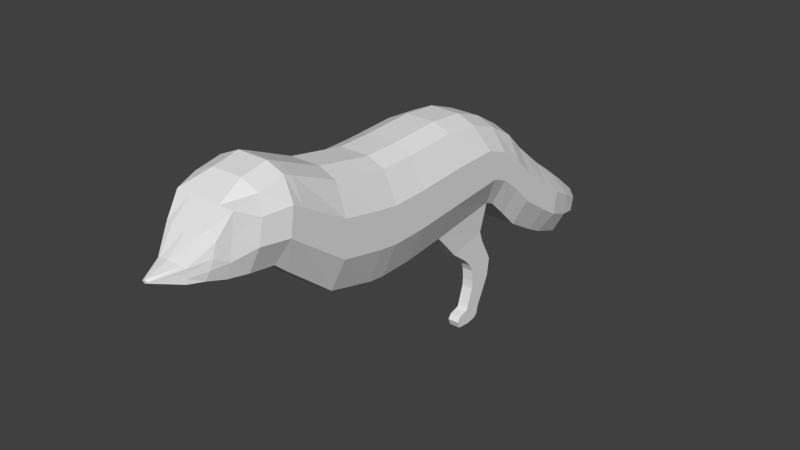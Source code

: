 # Source: RaposaT1.blend  (saved by Blender 2.69.0; exported with 4.5.12 LTS)
import bpy
from mathutils import Matrix  # noqa: F401  (used for matrix-valued properties, if any)

bpy.ops.wm.read_factory_settings(use_empty=True)
scene = bpy.context.scene
scene.name = 'Scene'

# ---- collections
col_collection_1 = bpy.data.collections.new('Collection 1'); scene.collection.children.link(col_collection_1)

# ---- world
world_world = bpy.data.worlds.new('World'); scene.world = world_world
world_world.color = (0.05088, 0.05088, 0.05088)
world_world.use_sun_shadow = False
world_world.sun_shadow_jitter_overblur = 0.0
world_world.cycles.sampling_method = 'MANUAL'
world_world.cycles.sample_map_resolution = 256

# ---- meshes
me_plane = bpy.data.meshes.new('Plane')
me_plane.from_pydata([(0.8468, -0.3641, 0.5), (-0.8203, -0.3579, 0.534), (0.7778, 0.3488, 0.5), (-0.8662, 0.5082, 0.534), (0.6323, 1.552, 0.5), (-0.8203, 1.09, 0.534), (0.7012, 1.705, 0.5), (-0.6364, 1.588, 0.534), (0.9847, 2.004, 0.5), (-0.3682, 2.033, 0.534), (1.297, 2.316, 0.5), (-0.05568, 2.345, 0.534), (1.591, 2.814, 0.5), (0.4104, 2.901, 0.534), (1.744, 3.101, 0.5), (0.7104, 3.297, 0.534), (1.923, 3.587, 0.5), (0.9759, 3.69, 0.4859), (1.857, 3.862, 0.4387), (1.341, 4.159, 0.4394), (1.713, 4.576, 0.08984), (1.671, 4.616, 0.09812), (1.701, 4.609, 0.09048), (1.686, 4.618, 0.09072), (0.8559, -0.9308, 0.5), (-0.8111, -0.9246, 0.534), (0.8285, -1.187, 0.5), (-0.8934, -1.382, 0.534), (0.6277, -1.975, 0.4919), (-0.9848, -1.875, 0.534), (-0.02146, -2.777, 0.5), (-1.323, -2.643, 0.534), (-0.2042, -2.987, 0.5), (-1.378, -2.78, 0.534), (-0.2682, -3.408, 0.5), (-1.296, -3.209, 0.534), (-0.2837, -3.703, 0.4144), (-1.185, -3.59, 0.5), (-0.3443, -3.966, 0.3407), (-0.8463, -3.839, 0.4326), (-0.3558, -4.17, 0.2438), (-0.5712, -4.169, 0.2552), (-0.4408, -4.535, -0.001458), (-0.451, -4.537, -0.0006216), (0.8468, -0.3641, 0.0), (-0.9387, -0.3641, 0.0), (0.7778, 0.3488, 0.0), (-0.9847, 0.502, 0.0), (0.6323, 1.552, 0.0), (-0.9387, 1.084, 0.0), (0.7012, 1.705, 0.0), (-0.7548, 1.582, -2.98e-08), (0.9847, 2.004, 0.0), (-0.4867, 2.027, -2.98e-08), (1.297, 2.316, -2.98e-08), (-0.1741, 2.339, -5.96e-08), (1.591, 2.814, -2.98e-08), (0.2919, 2.895, -8.941e-08), (1.744, 3.101, -5.96e-08), (0.592, 3.29, -1.192e-07), (1.923, 3.587, -5.96e-08), (0.8856, 3.699, -1.49e-07), (1.857, 3.862, -0.0003), (1.243, 4.151, -0.0003001), (1.728, 4.59, -0.01945), (1.658, 4.628, -0.01979), (1.715, 4.622, -0.01982), (1.699, 4.63, -0.01994), (0.8559, -0.9308, 0.0), (-0.9296, -0.9308, 0.0), (0.8285, -1.187, 0.0), (-1.012, -1.388, 0.0), (0.6457, -2.018, 0.0), (-1.103, -1.881, 0.0), (-0.02146, -2.777, 5.96e-08), (-1.441, -2.649, 5.96e-08), (-0.2042, -2.987, 1.192e-07), (-1.496, -2.786, 5.96e-08), (-0.2682, -3.408, 1.192e-07), (-1.414, -3.216, 5.96e-08), (-0.2226, -3.728, 0.003995), (-1.185, -3.59, 0.0), (-0.3002, -3.957, 0.0004234), (-0.8664, -3.86, -0.07175), (-0.3558, -4.173, -0.0349), (-0.5927, -4.174, -0.05607), (-0.4088, -4.531, -0.06101), (-0.4722, -4.54, -0.06003), (0.8468, -0.3641, 0.0), (-0.9387, -0.3641, 0.0), (0.7778, 0.3488, 0.0), (-0.9847, 0.502, 0.0), (0.6323, 1.552, 0.0), (-0.9387, 1.084, 0.0), (0.7012, 1.705, 0.0), (-0.7548, 1.582, -2.98e-08), (0.9847, 2.004, 0.0), (-0.4867, 2.027, -2.98e-08), (1.297, 2.316, -2.98e-08), (-0.1741, 2.339, -5.96e-08), (1.591, 2.814, -2.98e-08), (0.2919, 2.895, -8.941e-08), (1.744, 3.101, -5.96e-08), (0.592, 3.29, -1.192e-07), (1.923, 3.587, -5.96e-08), (0.8856, 3.699, -1.49e-07), (1.857, 3.862, -0.0003), (1.243, 4.151, -0.0003001), (1.728, 4.59, -0.01945), (1.658, 4.628, -0.01979), (1.715, 4.622, -0.01982), (1.699, 4.63, -0.01994), (0.8559, -0.9308, 0.0), (-0.9296, -0.9308, 0.0), (0.8285, -1.187, 0.0), (-1.012, -1.388, 0.0), (0.6457, -2.018, 0.0), (-1.103, -1.881, 0.0), (-0.02146, -2.777, 5.96e-08), (-1.441, -2.649, 5.96e-08), (-0.2042, -2.987, 1.192e-07), (-1.496, -2.786, 5.96e-08), (-0.2682, -3.408, 1.192e-07), (-1.414, -3.216, 5.96e-08), (-0.2226, -3.728, 0.003995), (-1.185, -3.59, 0.0), (-0.3002, -3.957, 0.0004234), (-0.8664, -3.86, -0.07175), (-0.3558, -4.173, -0.0349), (-0.5927, -4.174, -0.05607), (-0.4088, -4.531, -0.06101), (-0.4722, -4.54, -0.06003), (0.8468, -0.3641, -0.5), (-0.7937, -0.3842, -0.5733), (0.7778, 0.3488, -0.5), (-0.8397, 0.482, -0.5733), (0.6323, 1.552, -0.5), (-0.7937, 1.064, -0.5733), (0.7012, 1.705, -0.5), (-0.6098, 1.562, -0.5733), (0.9847, 2.004, -0.5), (-0.3417, 2.007, -0.5733), (1.297, 2.316, -0.5), (-0.02913, 2.319, -0.5733), (1.591, 2.814, -0.5), (0.4369, 2.875, -0.5733), (1.744, 3.101, -0.5), (0.737, 3.27, -0.5733), (1.923, 3.587, -0.5), (1.014, 3.65, -0.5409), (1.857, 3.862, -0.4393), (1.361, 4.1, -0.4334), (1.735, 4.592, -0.1188), (1.7, 4.625, -0.1332), (1.722, 4.624, -0.1199), (1.706, 4.632, -0.1202), (0.8559, -0.9308, -0.5), (-0.7846, -0.9508, -0.5733), (0.8285, -1.187, -0.5), (-0.8668, -1.408, -0.5733), (0.6457, -2.018, -0.5), (-0.9582, -1.901, -0.5733), (-0.02146, -2.777, -0.5), (-1.296, -2.669, -0.5733), (-0.2042, -2.987, -0.5), (-1.351, -2.806, -0.5733), (-0.2682, -3.408, -0.5), (-1.269, -3.236, -0.5733), (-0.2892, -3.748, -0.3689), (-1.185, -3.59, -0.5), (-0.3113, -3.979, -0.2509), (-0.8561, -3.835, -0.4489), (-0.3534, -4.159, -0.1943), (-0.5499, -4.173, -0.2499), (-0.4253, -4.521, -0.123), (-0.4364, -4.523, -0.1236), (-0.578, -4.17, 0.1813), (-0.4496, -4.538, -0.02546), (1.653, 4.624, 0.03539), (1.243, 4.151, 0.2192), (0.7012, 1.705, 0.25), (0.9847, 2.004, 0.25), (-1.496, -2.786, 0.25), (-1.414, -3.216, 0.25), (0.2919, 2.895, 0.25), (-0.1741, 2.339, 0.25), (-0.3249, -3.957, 0.1856), (-0.2257, -3.727, 0.2454), (-0.9387, 1.084, 0.25), (-0.9847, 0.502, 0.25), (-0.9296, -0.9308, 0.25), (-1.012, -1.388, 0.25), (-0.4377, -4.537, -0.02609), (-0.02146, -2.777, 0.25), (0.6311, -2.012, 0.239), (1.923, 3.587, 0.25), (1.857, 3.862, 0.2192), (1.694, 4.627, 0.03537), (1.297, 2.316, 0.25), (-1.185, -3.59, 0.25), (0.592, 3.29, 0.25), (0.8468, -0.3641, 0.25), (0.7778, 0.3488, 0.25), (-0.3578, -4.17, 0.174), (-1.103, -1.881, 0.25), (-0.7548, 1.582, 0.25), (1.722, 4.585, 0.03509), (-0.2042, -2.987, 0.25), (1.591, 2.814, 0.25), (0.8559, -0.9308, 0.25), (-0.8629, -3.862, 0.1763), (0.6323, 1.552, 0.25), (0.8856, 3.699, 0.25), (-1.441, -2.649, 0.25), (-0.4867, 2.027, 0.25), (-0.2682, -3.408, 0.25), (1.71, 4.618, 0.03529), (0.8285, -1.187, 0.25), (1.744, 3.101, 0.25), (-0.9387, -0.3641, 0.25), (-1.103, -1.881, -0.25), (-1.012, -1.388, -0.25), (-0.2958, -3.959, -0.1472), (-0.3574, -4.16, -0.1599), (0.7778, 0.3488, -0.25), (0.8468, -0.3641, -0.25), (0.2919, 2.895, -0.25), (0.592, 3.29, -0.25), (-1.185, -3.59, -0.25), (-1.414, -3.216, -0.25), (1.297, 2.316, -0.25), (0.9847, 2.004, -0.25), (1.661, 4.629, -0.07245), (1.701, 4.631, -0.07269), (1.857, 3.862, -0.2198), (1.923, 3.587, -0.25), (0.6457, -2.018, -0.25), (-0.02146, -2.777, -0.25), (-0.4289, -4.531, -0.09687), (-0.4415, -4.533, -0.09727), (-0.7548, 1.582, -0.25), (-0.9387, 1.084, -0.25), (1.731, 4.592, -0.07163), (-0.2042, -2.987, -0.25), (1.591, 2.814, -0.25), (0.8559, -0.9308, -0.25), (-0.8664, -3.86, -0.3217), (0.6323, 1.552, -0.25), (0.8856, 3.699, -0.25), (-1.441, -2.649, -0.25), (-0.4867, 2.027, -0.25), (-0.2682, -3.408, -0.25), (1.718, 4.623, -0.07243), (0.8285, -1.187, -0.25), (1.744, 3.101, -0.25), (-0.5615, -4.174, -0.2239), (1.243, 4.151, -0.2191), (0.7012, 1.705, -0.25), (-0.1741, 2.339, -0.25), (-1.496, -2.786, -0.25), (-0.2225, -3.731, -0.2028), (-0.9847, 0.502, -0.25), (-0.9387, -0.3641, -0.25), (-0.9296, -0.9308, -0.25), (0.2516, -0.3641, 0.75), (-0.3435, -0.3641, 0.75), (0.1903, 0.3999, 0.75), (-0.3972, 0.451, 0.75), (0.1086, 1.396, 0.75), (-0.4151, 1.24, 0.75), (0.2159, 1.664, 0.75), (-0.2695, 1.623, 0.75), (0.4942, 2.011, 0.75), (0.003755, 2.019, 0.75), (0.8068, 2.324, 0.75), (0.3163, 2.332, 0.75), (1.158, 2.841, 0.75), (0.7249, 2.868, 0.75), (1.36, 3.164, 0.75), (0.976, 3.227, 0.75), (1.568, 3.641, 0.6681), (1.198, 3.646, 0.6853), (1.641, 3.963, 0.6064), (1.429, 4.062, 0.5772), (1.673, 4.572, 0.1432), (1.651, 4.586, 0.1436), (1.679, 4.595, 0.1435), (1.674, 4.598, 0.1436), (0.2608, -0.9308, 0.75), (-0.3344, -0.9308, 0.75), (0.2151, -1.254, 0.75), (-0.3984, -1.321, 0.75), (0.06273, -1.973, 0.75), (-0.5202, -1.927, 0.75), (-0.4948, -2.734, 0.75), (-0.9681, -2.692, 0.75), (-0.6349, -2.92, 0.75), (-1.066, -2.853, 0.75), (-0.6501, -3.344, 0.641), (-1.032, -3.28, 0.641), (-0.5326, -3.688, 0.4934), (-0.8548, -3.641, 0.4945), (-0.4916, -3.93, 0.3967), (-0.6441, -3.894, 0.4252), (-0.4303, -4.17, 0.2435), (-0.503, -4.17, 0.2465), (-0.4442, -4.536, -0.001178), (-0.4476, -4.536, -0.0008985), (1.709, 4.625, -0.01987), (1.704, 4.627, -0.01991), (-0.4304, -4.535, -0.06078), (-0.4516, -4.538, -0.06046), (1.709, 4.625, -0.01987), (1.704, 4.627, -0.01991), (-0.4304, -4.535, -0.06078), (-0.4516, -4.538, -0.06046), (0.2516, -0.3641, -0.75), (-0.3435, -0.3641, -0.75), (0.1903, 0.3999, -0.75), (-0.3972, 0.451, -0.75), (0.1086, 1.396, -0.75), (-0.4151, 1.24, -0.75), (0.2159, 1.664, -0.75), (-0.2695, 1.623, -0.75), (0.4942, 2.011, -0.75), (0.003755, 2.019, -0.75), (0.8068, 2.324, -0.75), (0.3163, 2.332, -0.75), (1.158, 2.841, -0.75), (0.7249, 2.868, -0.75), (1.36, 3.164, -0.75), (0.976, 3.227, -0.75), (1.577, 3.623, -0.7489), (1.206, 3.617, -0.7014), (1.65, 3.948, -0.638), (1.436, 4.017, -0.5857), (1.714, 4.603, -0.165), (1.691, 4.616, -0.1651), (1.719, 4.625, -0.1651), (1.714, 4.628, -0.1652), (0.2608, -0.9308, -0.75), (-0.3344, -0.9308, -0.75), (0.2151, -1.254, -0.75), (-0.3984, -1.321, -0.75), (0.06274, -1.973, -0.75), (-0.5202, -1.927, -0.75), (-0.4948, -2.734, -0.75), (-0.9681, -2.692, -0.75), (-0.6349, -2.92, -0.75), (-1.066, -2.853, -0.75), (-0.6501, -3.344, -0.6839), (-1.032, -3.28, -0.6839), (-0.5435, -3.683, -0.545), (-0.8645, -3.636, -0.5566), (-0.4645, -3.943, -0.3398), (-0.657, -3.888, -0.4263), (-0.4311, -4.162, -0.2113), (-0.4808, -4.172, -0.2311), (-0.429, -4.522, -0.1232), (-0.4327, -4.523, -0.1234), (-0.4417, -4.537, -0.02587), (-0.4457, -4.538, -0.02566), (1.7, 4.624, 0.03534), (1.705, 4.621, 0.03532), (-0.4331, -4.532, -0.09703), (-0.4373, -4.532, -0.09716), (1.707, 4.629, -0.07263), (1.712, 4.626, -0.07254), (1.25, 0.7873, 0.4677), (1.114, 1.452, 0.4677), (1.25, 0.7873, 0.2823), (1.114, 1.452, 0.2823), (1.467, 1.066, 0.4677), (1.296, 1.515, 0.4677), (1.467, 1.066, 0.2823), (1.296, 1.515, 0.2823), (1.616, 1.212, 0.4677), (1.576, 1.666, 0.4677), (1.616, 1.212, 0.2823), (1.576, 1.666, 0.2823), (1.738, 1.272, 0.4677), (1.698, 1.727, 0.4677), (1.738, 1.272, 0.2823), (1.698, 1.727, 0.2823), (1.936, 1.289, 0.4677), (1.998, 1.687, 0.4677), (1.936, 1.289, 0.2823), (1.998, 1.687, 0.2823), (2.071, 1.281, 0.4677), (2.218, 1.583, 0.4677), (2.071, 1.281, 0.2823), (2.218, 1.583, 0.2823), (2.416, 1.168, 0.4677), (2.479, 1.455, 0.4677), (2.416, 1.168, 0.2823), (2.479, 1.455, 0.2823), (2.466, 0.9861, 0.4677), (2.606, 1.43, 0.4677), (2.466, 0.9861, 0.2823), (2.606, 1.43, 0.2823), (2.543, 0.9274, 0.4677), (2.658, 1.352, 0.4677), (2.543, 0.9274, 0.2823), (2.658, 1.352, 0.2823), (2.655, 0.9703, 0.4677), (2.68, 1.2, 0.4677), (2.655, 0.9703, 0.2823), (2.68, 1.2, 0.2823), (0.8285, -1.187, 0.5), (0.6277, -1.975, 0.4919), (0.6311, -2.012, 0.239), (0.8285, -1.187, 0.25)], [], [(264, 266, 2, 0), (266, 268, 4, 2), (268, 270, 6, 4), (270, 272, 8, 6), (272, 274, 10, 8), (274, 276, 12, 10), (276, 278, 14, 12), (278, 280, 16, 14), (280, 282, 18, 16), (282, 284, 20, 18), (284, 286, 22, 20), (265, 289, 25, 1), (289, 291, 27, 25), (291, 293, 29, 27), (293, 295, 31, 29), (295, 297, 33, 31), (297, 299, 35, 33), (299, 301, 37, 35), (301, 303, 39, 37), (303, 305, 41, 39), (305, 307, 43, 41), (82, 80, 124, 126), (57, 55, 99, 101), (77, 79, 123, 121), (50, 52, 96, 94), (65, 63, 107, 109), (85, 87, 131, 129), (58, 60, 104, 102), (72, 70, 114, 116), (45, 69, 113, 89), (47, 45, 89, 91), (80, 78, 122, 124), (309, 67, 111, 313), (75, 77, 121, 119), (55, 53, 97, 99), (48, 50, 94, 92), (63, 61, 105, 107), (83, 85, 129, 127), (56, 58, 102, 100), (70, 68, 112, 114), (64, 66, 110, 108), (78, 76, 120, 122), (176, 177, 87, 85), (178, 179, 63, 65), (180, 181, 52, 50), (182, 183, 79, 77), (184, 185, 55, 57), (186, 187, 80, 82), (188, 189, 47, 49), (190, 191, 71, 69), (360, 192, 86, 310), (193, 194, 72, 74), (195, 196, 62, 60), (197, 178, 65, 67), (181, 198, 54, 52), (183, 199, 81, 79), (200, 184, 57, 59), (201, 202, 46, 44), (203, 186, 82, 84), (191, 204, 73, 71), (205, 188, 49, 51), (196, 206, 64, 62), (207, 193, 74, 76), (198, 208, 56, 54), (209, 201, 44, 68), (199, 210, 83, 81), (202, 211, 48, 46), (212, 200, 59, 61), (192, 203, 84, 86), (204, 213, 75, 73), (214, 205, 51, 53), (215, 207, 76, 78), (206, 216, 66, 64), (217, 209, 68, 70), (208, 218, 58, 56), (210, 176, 85, 83), (179, 212, 61, 63), (211, 180, 50, 48), (185, 214, 53, 55), (213, 182, 77, 75), (362, 197, 67, 309), (187, 215, 78, 80), (189, 219, 45, 47), (219, 190, 69, 45), (194, 217, 70, 72), (218, 195, 60, 58), (250, 240, 139, 141), (220, 249, 163, 161), (238, 223, 172, 174), (248, 227, 147, 149), (224, 247, 136, 134), (228, 246, 171, 169), (245, 225, 132, 156), (230, 244, 144, 142), (243, 237, 162, 164), (234, 242, 152, 150), (240, 241, 137, 139), (221, 220, 161, 159), (223, 222, 170, 172), (225, 224, 134, 132), (227, 226, 145, 147), (229, 228, 169, 167), (231, 230, 142, 140), (233, 232, 153, 155), (235, 234, 150, 148), (237, 236, 160, 162), (364, 238, 174, 358), (49, 47, 91, 93), (69, 71, 115, 113), (310, 86, 130, 314), (74, 72, 116, 118), (60, 62, 106, 104), (67, 65, 109, 111), (52, 54, 98, 96), (79, 81, 125, 123), (59, 57, 101, 103), (44, 46, 90, 88), (84, 82, 126, 128), (71, 73, 117, 115), (51, 49, 93, 95), (62, 64, 108, 106), (76, 74, 118, 120), (54, 56, 100, 98), (68, 44, 88, 112), (81, 83, 127, 125), (46, 48, 92, 90), (61, 59, 103, 105), (86, 84, 128, 130), (73, 75, 119, 117), (53, 51, 95, 97), (316, 132, 134, 318), (318, 134, 136, 320), (320, 136, 138, 322), (322, 138, 140, 324), (324, 140, 142, 326), (326, 142, 144, 328), (328, 144, 146, 330), (330, 146, 148, 332), (332, 148, 150, 334), (334, 150, 152, 336), (336, 152, 154, 338), (317, 133, 157, 341), (341, 157, 159, 343), (343, 159, 161, 345), (345, 161, 163, 347), (347, 163, 165, 349), (349, 165, 167, 351), (351, 167, 169, 353), (353, 169, 171, 355), (355, 171, 173, 357), (357, 173, 175, 359), (251, 243, 164, 166), (242, 252, 154, 152), (253, 245, 156, 158), (244, 254, 146, 144), (246, 255, 173, 171), (256, 248, 149, 151), (247, 257, 138, 136), (258, 250, 141, 143), (249, 259, 165, 163), (366, 233, 155, 339), (260, 251, 166, 168), (261, 262, 133, 135), (262, 263, 157, 133), (236, 253, 158, 160), (254, 235, 148, 146), (255, 239, 175, 173), (232, 256, 151, 153), (257, 231, 140, 138), (259, 229, 167, 165), (226, 258, 143, 145), (222, 260, 168, 170), (241, 261, 135, 137), (263, 221, 159, 157), (41, 43, 177, 176), (21, 19, 179, 178), (6, 8, 181, 180), (33, 35, 183, 182), (13, 11, 185, 184), (38, 36, 187, 186), (5, 3, 189, 188), (25, 27, 191, 190), (306, 42, 192, 360), (30, 28, 194, 193), (16, 18, 196, 195), (23, 21, 178, 197), (8, 10, 198, 181), (35, 37, 199, 183), (15, 13, 184, 200), (0, 2, 202, 201), (40, 38, 186, 203), (27, 29, 204, 191), (7, 5, 188, 205), (18, 20, 206, 196), (32, 30, 193, 207), (10, 12, 208, 198), (24, 0, 201, 209), (37, 39, 210, 199), (211, 202, 370, 371), (17, 15, 200, 212), (42, 40, 203, 192), (29, 31, 213, 204), (9, 7, 205, 214), (34, 32, 207, 215), (20, 22, 216, 206), (26, 24, 209, 217), (12, 14, 218, 208), (39, 41, 176, 210), (19, 17, 212, 179), (4, 6, 180, 211), (11, 9, 214, 185), (31, 33, 182, 213), (287, 23, 197, 362), (36, 34, 215, 187), (3, 1, 219, 189), (1, 25, 190, 219), (194, 28, 409, 410), (14, 16, 195, 218), (97, 95, 240, 250), (117, 119, 249, 220), (130, 128, 223, 238), (105, 103, 227, 248), (90, 92, 247, 224), (125, 127, 246, 228), (112, 88, 225, 245), (98, 100, 244, 230), (120, 118, 237, 243), (106, 108, 242, 234), (95, 93, 241, 240), (115, 117, 220, 221), (128, 126, 222, 223), (88, 90, 224, 225), (103, 101, 226, 227), (123, 125, 228, 229), (96, 98, 230, 231), (111, 109, 232, 233), (104, 106, 234, 235), (118, 116, 236, 237), (314, 130, 238, 364), (122, 120, 243, 251), (108, 110, 252, 242), (114, 112, 245, 253), (100, 102, 254, 244), (127, 129, 255, 246), (107, 105, 248, 256), (92, 94, 257, 247), (99, 97, 250, 258), (119, 121, 259, 249), (313, 111, 233, 366), (124, 122, 251, 260), (91, 89, 262, 261), (89, 113, 263, 262), (116, 114, 253, 236), (102, 104, 235, 254), (129, 131, 239, 255), (109, 107, 256, 232), (94, 96, 231, 257), (121, 123, 229, 259), (101, 99, 258, 226), (126, 124, 260, 222), (93, 91, 261, 241), (113, 115, 221, 263), (1, 3, 267, 265), (265, 267, 266, 264), (3, 5, 269, 267), (267, 269, 268, 266), (5, 7, 271, 269), (269, 271, 270, 268), (7, 9, 273, 271), (271, 273, 272, 270), (9, 11, 275, 273), (273, 275, 274, 272), (11, 13, 277, 275), (275, 277, 276, 274), (13, 15, 279, 277), (277, 279, 278, 276), (15, 17, 281, 279), (279, 281, 280, 278), (17, 19, 283, 281), (281, 283, 282, 280), (19, 21, 285, 283), (283, 285, 284, 282), (21, 23, 287, 285), (285, 287, 286, 284), (0, 24, 288, 264), (264, 288, 289, 265), (24, 26, 290, 288), (288, 290, 291, 289), (26, 28, 292, 290), (290, 292, 293, 291), (28, 30, 294, 292), (292, 294, 295, 293), (30, 32, 296, 294), (294, 296, 297, 295), (32, 34, 298, 296), (296, 298, 299, 297), (34, 36, 300, 298), (298, 300, 301, 299), (36, 38, 302, 300), (300, 302, 303, 301), (38, 40, 304, 302), (302, 304, 305, 303), (40, 42, 306, 304), (304, 306, 307, 305), (66, 308, 312, 110), (308, 309, 313, 312), (177, 361, 311, 87), (361, 360, 310, 311), (216, 363, 308, 66), (363, 362, 309, 308), (239, 365, 359, 175), (365, 364, 358, 359), (87, 311, 315, 131), (311, 310, 314, 315), (133, 317, 319, 135), (317, 316, 318, 319), (135, 319, 321, 137), (319, 318, 320, 321), (137, 321, 323, 139), (321, 320, 322, 323), (139, 323, 325, 141), (323, 322, 324, 325), (141, 325, 327, 143), (325, 324, 326, 327), (143, 327, 329, 145), (327, 326, 328, 329), (145, 329, 331, 147), (329, 328, 330, 331), (147, 331, 333, 149), (331, 330, 332, 333), (149, 333, 335, 151), (333, 332, 334, 335), (151, 335, 337, 153), (335, 334, 336, 337), (153, 337, 339, 155), (337, 336, 338, 339), (132, 316, 340, 156), (316, 317, 341, 340), (156, 340, 342, 158), (340, 341, 343, 342), (158, 342, 344, 160), (342, 343, 345, 344), (160, 344, 346, 162), (344, 345, 347, 346), (162, 346, 348, 164), (346, 347, 349, 348), (164, 348, 350, 166), (348, 349, 351, 350), (166, 350, 352, 168), (350, 351, 353, 352), (168, 352, 354, 170), (352, 353, 355, 354), (170, 354, 356, 172), (354, 355, 357, 356), (172, 356, 358, 174), (356, 357, 359, 358), (252, 367, 338, 154), (367, 366, 339, 338), (43, 307, 361, 177), (307, 306, 360, 361), (22, 286, 363, 216), (286, 287, 362, 363), (131, 315, 365, 239), (315, 314, 364, 365), (110, 312, 367, 252), (312, 313, 366, 367), (371, 370, 374, 375), (2, 4, 369, 368), (202, 2, 368, 370), (4, 211, 371, 369), (374, 372, 376, 378), (369, 371, 375, 373), (370, 368, 372, 374), (368, 369, 373, 372), (379, 378, 382, 383), (372, 373, 377, 376), (375, 374, 378, 379), (373, 375, 379, 377), (380, 381, 385, 384), (377, 379, 383, 381), (378, 376, 380, 382), (376, 377, 381, 380), (385, 387, 391, 389), (383, 382, 386, 387), (381, 383, 387, 385), (382, 380, 384, 386), (391, 390, 394, 395), (386, 384, 388, 390), (384, 385, 389, 388), (387, 386, 390, 391), (394, 392, 396, 398), (389, 391, 395, 393), (390, 388, 392, 394), (388, 389, 393, 392), (399, 398, 402, 403), (392, 393, 397, 396), (395, 394, 398, 399), (393, 395, 399, 397), (400, 401, 405, 404), (397, 399, 403, 401), (398, 396, 400, 402), (396, 397, 401, 400), (404, 405, 407, 406), (403, 402, 406, 407), (401, 403, 407, 405), (402, 400, 404, 406), (409, 408, 411, 410), (28, 26, 408, 409), (217, 194, 410, 411), (26, 217, 411, 408)])
me_plane.use_remesh_preserve_volume = False
me_plane.use_remesh_preserve_attributes = False
me_plane.use_mirror_vertex_groups = False
me_plane.update()

# ---- objects
ob_plane = bpy.data.objects.new('Plane', me_plane)

# ---- transforms, parenting, visibility, modifiers, constraints
ob_plane.location = (0.0, 0.0, 0.0)
ob_plane.rotation_euler = (-0.0, 1.571, 0.0)
ob_plane.lineart.crease_threshold = 0.0

# ---- collection membership
col_collection_1.objects.link(ob_plane)

# ---- scene / render settings (as saved in the file)
scene.frame_start = 1; scene.frame_end = 250; scene.frame_set(1)
scene.render.engine = 'BLENDER_EEVEE_NEXT'
scene.render.image_settings.compression = 90
scene.render.resolution_percentage = 50
scene.render.dither_intensity = 0.0
scene.cycles.use_denoising = False
scene.cycles.samples = 10
scene.cycles.sampling_pattern = 'TABULATED_SOBOL'
scene.cycles.light_sampling_threshold = 0.0
scene.cycles.use_adaptive_sampling = False
scene.cycles.use_light_tree = False
scene.cycles.blur_glossy = 0.0
scene.cycles.volume_bounces = 1
scene.cycles.pixel_filter_type = 'GAUSSIAN'
scene.cycles.sample_clamp_indirect = 0.0
scene.view_settings.view_transform = 'Standard'
bpy.context.view_layer.update()

# ---- added for rendering (the .blend has no active camera and no usable light): camera, sun
cam_auto = bpy.data.cameras.new('AutoCamera')
cam_auto.lens = 50.0
cam_auto.sensor_width = 36.0
cam_auto.clip_end = 1000.0
ob_auto_camera = bpy.data.objects.new('AutoCamera', cam_auto)
scene.collection.objects.link(ob_auto_camera)
ob_auto_camera.location = (9.42749, -11.2669, 6.95012)
ob_auto_camera.rotation_euler = (1.09748, -7.21219e-08, 0.694738)
scene.camera = ob_auto_camera
light_auto_sun = bpy.data.lights.new('AutoSun', 'SUN')
light_auto_sun.energy = 3.0
light_auto_sun.angle = 0.0523599
ob_auto_sun = bpy.data.objects.new('AutoSun', light_auto_sun)
scene.collection.objects.link(ob_auto_sun)
ob_auto_sun.rotation_euler = (0.872665, 0.174533, 0.523599)
bpy.context.view_layer.update()
